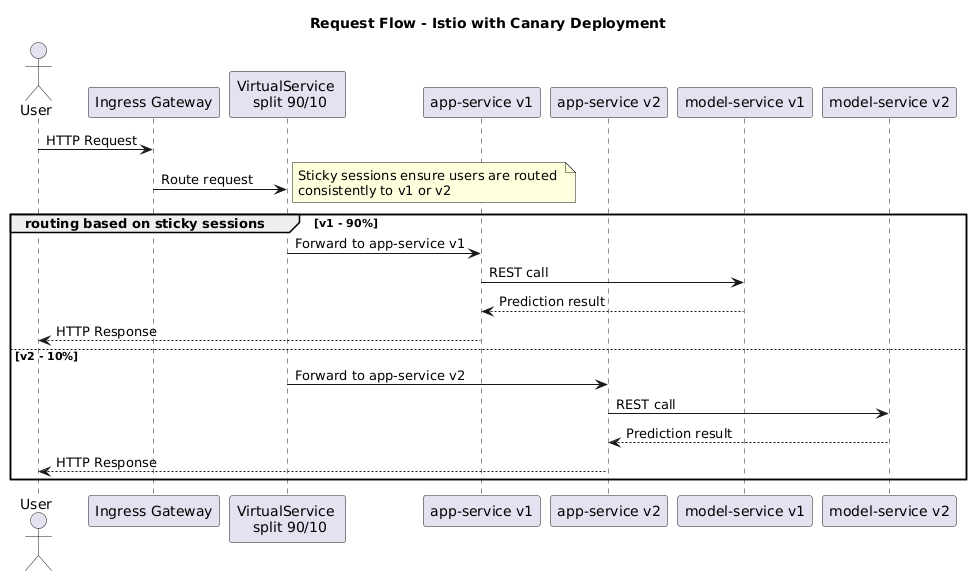

The diagram above was rendered by PlantUML. Its source (embedded in the PNG):
@startuml
title Request Flow - Istio with Canary Deployment

actor User
participant "Ingress Gateway" as Ingress
participant "VirtualService \n split 90/10" as VS
participant "app-service v1" as AppV1
participant "app-service v2" as AppV2
participant "model-service v1" as ModelV1
participant "model-service v2" as ModelV2

User -> Ingress : HTTP Request
Ingress -> VS : Route request

note right
Sticky sessions ensure users are routed 
consistently to v1 or v2
end note

group routing based on sticky sessions [v1 - 90%]
    VS -> AppV1 : Forward to app-service v1
    AppV1 -> ModelV1 : REST call
    ModelV1 --> AppV1 : Prediction result
    AppV1 --> User : HTTP Response
else v2 - 10%
    VS -> AppV2 : Forward to app-service v2
    AppV2 -> ModelV2 : REST call
    ModelV2 --> AppV2 : Prediction result
    AppV2 --> User : HTTP Response
end
@enduml